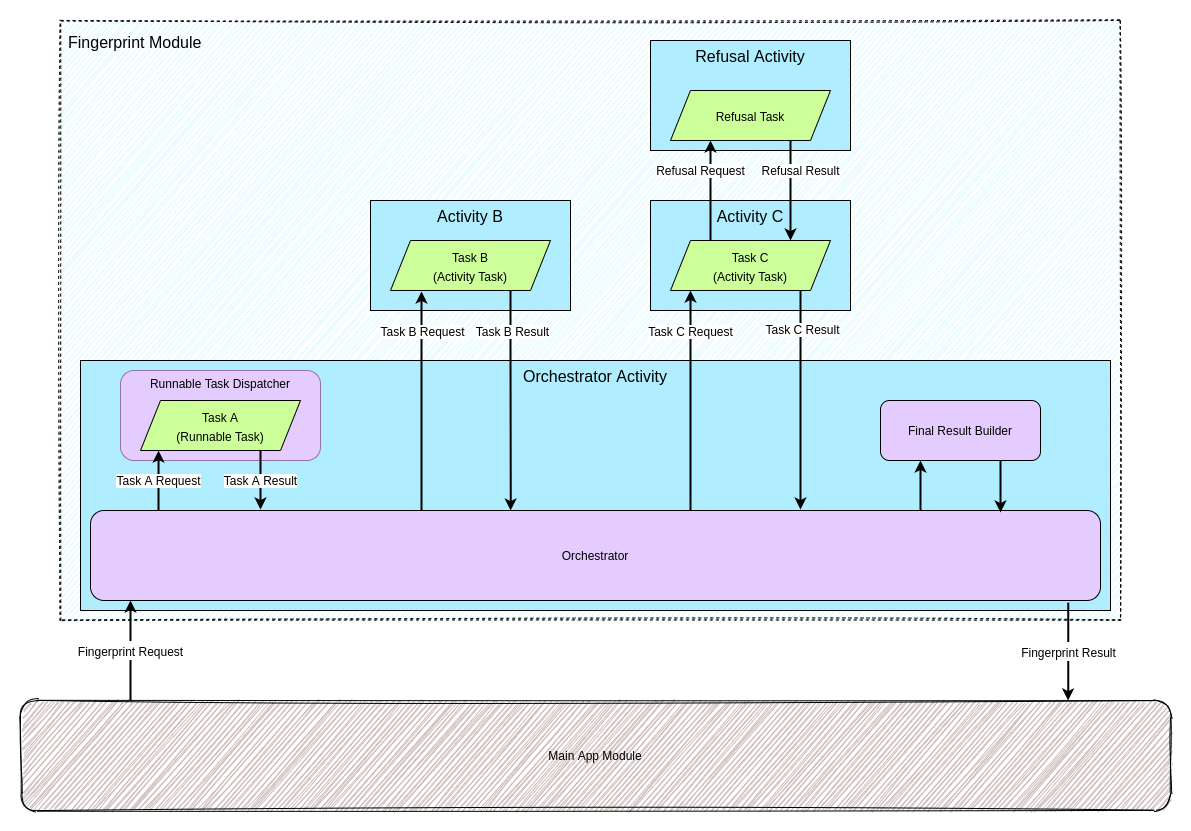

The diagram above was exported from draw.io. Its source (the exported page's mxGraphModel, read from the mxfile embedded in the PNG):
<mxGraphModel dx="1355" dy="774" grid="1" gridSize="10" guides="1" tooltips="1" connect="1" arrows="1" fold="1" page="1" pageScale="1" pageWidth="1169" pageHeight="827" math="0" shadow="0">
  <root>
    <mxCell id="0" />
    <mxCell id="1" parent="0" />
    <mxCell id="rNR2lNvbD14H_4ekA6vA-4" value="Fingerprint Module" style="rounded=0;whiteSpace=wrap;html=1;dashed=1;shadow=0;sketch=1;verticalAlign=top;align=left;fontSize=16;spacing=8;fillColor=#E6FBFF;glass=0;" vertex="1" parent="1">
      <mxGeometry x="50" y="10" width="1060" height="600" as="geometry" />
    </mxCell>
    <mxCell id="rNR2lNvbD14H_4ekA6vA-9" value="Orchestrator Activity" style="rounded=0;whiteSpace=wrap;html=1;shadow=0;sketch=0;fontSize=16;align=center;verticalAlign=top;fillColor=#B0EDFF;" vertex="1" parent="1">
      <mxGeometry x="70" y="350" width="1030" height="250" as="geometry" />
    </mxCell>
    <mxCell id="rNR2lNvbD14H_4ekA6vA-2" value="Main App Module" style="rounded=1;whiteSpace=wrap;html=1;sketch=1;fillColor=#CCBCBC;shadow=0;" vertex="1" parent="1">
      <mxGeometry x="10" y="690" width="1150" height="110" as="geometry" />
    </mxCell>
    <mxCell id="rNR2lNvbD14H_4ekA6vA-8" value="&lt;font style=&quot;font-size: 12px&quot;&gt;Fingerprint Result&lt;/font&gt;" style="edgeStyle=orthogonalEdgeStyle;rounded=0;orthogonalLoop=1;jettySize=auto;html=1;entryX=0.911;entryY=0;entryDx=0;entryDy=0;fontSize=16;entryPerimeter=0;exitX=0.967;exitY=1.036;exitDx=0;exitDy=0;exitPerimeter=0;strokeWidth=2;" edge="1" parent="1" source="rNR2lNvbD14H_4ekA6vA-1" target="rNR2lNvbD14H_4ekA6vA-2">
      <mxGeometry relative="1" as="geometry">
        <Array as="points">
          <mxPoint x="1058" y="594" />
        </Array>
      </mxGeometry>
    </mxCell>
    <mxCell id="rNR2lNvbD14H_4ekA6vA-47" style="edgeStyle=orthogonalEdgeStyle;rounded=0;orthogonalLoop=1;jettySize=auto;html=1;entryX=0.25;entryY=1;entryDx=0;entryDy=0;labelBackgroundColor=#ffffff;strokeWidth=2;fontSize=12;" edge="1" parent="1" source="rNR2lNvbD14H_4ekA6vA-1" target="rNR2lNvbD14H_4ekA6vA-21">
      <mxGeometry relative="1" as="geometry">
        <Array as="points">
          <mxPoint x="910" y="490" />
          <mxPoint x="910" y="490" />
        </Array>
      </mxGeometry>
    </mxCell>
    <mxCell id="rNR2lNvbD14H_4ekA6vA-1" value="Orchestrator" style="rounded=1;whiteSpace=wrap;html=1;fillColor=#E5CCFF;" vertex="1" parent="1">
      <mxGeometry x="80" y="500" width="1010" height="90" as="geometry" />
    </mxCell>
    <mxCell id="rNR2lNvbD14H_4ekA6vA-6" value="&lt;font style=&quot;font-size: 12px&quot;&gt;Fingerprint Request&lt;/font&gt;" style="edgeStyle=orthogonalEdgeStyle;rounded=0;orthogonalLoop=1;jettySize=auto;html=1;fontSize=16;strokeWidth=2;" edge="1" parent="1" source="rNR2lNvbD14H_4ekA6vA-2" target="rNR2lNvbD14H_4ekA6vA-1">
      <mxGeometry relative="1" as="geometry">
        <Array as="points">
          <mxPoint x="120" y="660" />
          <mxPoint x="120" y="660" />
        </Array>
      </mxGeometry>
    </mxCell>
    <mxCell id="rNR2lNvbD14H_4ekA6vA-12" value="Runnable Task Dispatcher" style="rounded=1;whiteSpace=wrap;html=1;shadow=0;sketch=0;fontSize=12;align=center;verticalAlign=top;strokeColor=#9673a6;fillColor=#E5CCFF;" vertex="1" parent="1">
      <mxGeometry x="110" y="360" width="200" height="90" as="geometry" />
    </mxCell>
    <mxCell id="rNR2lNvbD14H_4ekA6vA-15" value="Task A Result" style="edgeStyle=orthogonalEdgeStyle;rounded=0;orthogonalLoop=1;jettySize=auto;html=1;exitX=0.75;exitY=1;exitDx=0;exitDy=0;strokeWidth=2;fontSize=12;labelBackgroundColor=#ffffff;" edge="1" parent="1" source="rNR2lNvbD14H_4ekA6vA-13">
      <mxGeometry relative="1" as="geometry">
        <mxPoint x="250" y="499" as="targetPoint" />
        <Array as="points">
          <mxPoint x="250" y="499" />
        </Array>
      </mxGeometry>
    </mxCell>
    <mxCell id="rNR2lNvbD14H_4ekA6vA-13" value="&lt;font style=&quot;font-size: 12px&quot;&gt;Task A&lt;br&gt;(Runnable Task)&lt;br&gt;&lt;/font&gt;" style="shape=parallelogram;perimeter=parallelogramPerimeter;whiteSpace=wrap;html=1;fixedSize=1;shadow=0;sketch=0;fontSize=16;align=center;fillColor=#CCFF99;" vertex="1" parent="1">
      <mxGeometry x="130" y="390" width="160" height="50" as="geometry" />
    </mxCell>
    <mxCell id="rNR2lNvbD14H_4ekA6vA-16" value="Task A Request" style="edgeStyle=orthogonalEdgeStyle;rounded=0;orthogonalLoop=1;jettySize=auto;html=1;entryX=0.113;entryY=1.002;entryDx=0;entryDy=0;entryPerimeter=0;strokeWidth=2;fontSize=12;labelBackgroundColor=#ffffff;horizontal=1;" edge="1" parent="1" source="rNR2lNvbD14H_4ekA6vA-1" target="rNR2lNvbD14H_4ekA6vA-13">
      <mxGeometry relative="1" as="geometry">
        <Array as="points">
          <mxPoint x="148" y="480" />
          <mxPoint x="148" y="480" />
        </Array>
      </mxGeometry>
    </mxCell>
    <mxCell id="rNR2lNvbD14H_4ekA6vA-18" value="Activity B" style="rounded=0;whiteSpace=wrap;html=1;shadow=0;sketch=0;fontSize=16;align=center;verticalAlign=top;fillColor=#B0EDFF;" vertex="1" parent="1">
      <mxGeometry x="360" y="190" width="200" height="110" as="geometry" />
    </mxCell>
    <mxCell id="rNR2lNvbD14H_4ekA6vA-19" value="Activity C" style="rounded=0;whiteSpace=wrap;html=1;shadow=0;sketch=0;fontSize=16;align=center;verticalAlign=top;fillColor=#B0EDFF;" vertex="1" parent="1">
      <mxGeometry x="640" y="190" width="200" height="110" as="geometry" />
    </mxCell>
    <mxCell id="rNR2lNvbD14H_4ekA6vA-20" value="Refusal Activity" style="rounded=0;whiteSpace=wrap;html=1;shadow=0;sketch=0;fontSize=16;align=center;verticalAlign=top;fillColor=#B0EDFF;" vertex="1" parent="1">
      <mxGeometry x="640" y="30" width="200" height="110" as="geometry" />
    </mxCell>
    <mxCell id="rNR2lNvbD14H_4ekA6vA-48" style="edgeStyle=orthogonalEdgeStyle;rounded=0;orthogonalLoop=1;jettySize=auto;html=1;exitX=0.75;exitY=1;exitDx=0;exitDy=0;entryX=0.901;entryY=0.022;entryDx=0;entryDy=0;entryPerimeter=0;labelBackgroundColor=#ffffff;strokeWidth=2;fontSize=12;" edge="1" parent="1" source="rNR2lNvbD14H_4ekA6vA-21" target="rNR2lNvbD14H_4ekA6vA-1">
      <mxGeometry relative="1" as="geometry" />
    </mxCell>
    <mxCell id="rNR2lNvbD14H_4ekA6vA-21" value="Final Result Builder" style="rounded=1;whiteSpace=wrap;html=1;shadow=0;sketch=0;fillColor=#E5CCFF;fontSize=12;align=center;" vertex="1" parent="1">
      <mxGeometry x="870" y="390" width="160" height="60" as="geometry" />
    </mxCell>
    <mxCell id="rNR2lNvbD14H_4ekA6vA-31" style="edgeStyle=orthogonalEdgeStyle;rounded=0;orthogonalLoop=1;jettySize=auto;html=1;labelBackgroundColor=#ffffff;strokeWidth=2;fontSize=12;entryX=0.416;entryY=0;entryDx=0;entryDy=0;entryPerimeter=0;" edge="1" parent="1" source="rNR2lNvbD14H_4ekA6vA-29" target="rNR2lNvbD14H_4ekA6vA-1">
      <mxGeometry relative="1" as="geometry">
        <Array as="points">
          <mxPoint x="500" y="340" />
          <mxPoint x="500" y="340" />
        </Array>
      </mxGeometry>
    </mxCell>
    <mxCell id="rNR2lNvbD14H_4ekA6vA-32" value="Task B Result" style="edgeLabel;html=1;align=center;verticalAlign=middle;resizable=0;points=[];fontSize=12;" vertex="1" connectable="0" parent="rNR2lNvbD14H_4ekA6vA-31">
      <mxGeometry x="-0.6636" y="1" relative="1" as="geometry">
        <mxPoint y="3" as="offset" />
      </mxGeometry>
    </mxCell>
    <mxCell id="rNR2lNvbD14H_4ekA6vA-29" value="&lt;font style=&quot;font-size: 12px&quot;&gt;Task B&lt;br&gt;(Activity Task)&lt;br&gt;&lt;/font&gt;" style="shape=parallelogram;perimeter=parallelogramPerimeter;whiteSpace=wrap;html=1;fixedSize=1;shadow=0;sketch=0;fontSize=16;align=center;fillColor=#CCFF99;" vertex="1" parent="1">
      <mxGeometry x="380" y="230" width="160" height="50" as="geometry" />
    </mxCell>
    <mxCell id="rNR2lNvbD14H_4ekA6vA-24" style="edgeStyle=orthogonalEdgeStyle;rounded=0;orthogonalLoop=1;jettySize=auto;html=1;entryX=0.194;entryY=1.02;entryDx=0;entryDy=0;labelBackgroundColor=#ffffff;strokeWidth=2;fontSize=12;entryPerimeter=0;" edge="1" parent="1" source="rNR2lNvbD14H_4ekA6vA-1" target="rNR2lNvbD14H_4ekA6vA-29">
      <mxGeometry relative="1" as="geometry">
        <Array as="points">
          <mxPoint x="411" y="470" />
          <mxPoint x="411" y="470" />
        </Array>
      </mxGeometry>
    </mxCell>
    <mxCell id="rNR2lNvbD14H_4ekA6vA-27" value="Task B Request" style="edgeLabel;html=1;align=center;verticalAlign=middle;resizable=0;points=[];fontSize=12;" vertex="1" connectable="0" parent="rNR2lNvbD14H_4ekA6vA-24">
      <mxGeometry x="0.7" relative="1" as="geometry">
        <mxPoint y="6" as="offset" />
      </mxGeometry>
    </mxCell>
    <mxCell id="rNR2lNvbD14H_4ekA6vA-38" style="edgeStyle=orthogonalEdgeStyle;rounded=0;orthogonalLoop=1;jettySize=auto;html=1;entryX=0.703;entryY=-0.011;entryDx=0;entryDy=0;entryPerimeter=0;labelBackgroundColor=#ffffff;strokeWidth=2;fontSize=12;" edge="1" parent="1" source="rNR2lNvbD14H_4ekA6vA-33" target="rNR2lNvbD14H_4ekA6vA-1">
      <mxGeometry relative="1" as="geometry">
        <Array as="points">
          <mxPoint x="790" y="450" />
          <mxPoint x="790" y="450" />
        </Array>
      </mxGeometry>
    </mxCell>
    <mxCell id="rNR2lNvbD14H_4ekA6vA-40" value="Task C Result" style="edgeLabel;html=1;align=center;verticalAlign=middle;resizable=0;points=[];fontSize=12;" vertex="1" connectable="0" parent="rNR2lNvbD14H_4ekA6vA-38">
      <mxGeometry x="-0.6486" y="1" relative="1" as="geometry">
        <mxPoint as="offset" />
      </mxGeometry>
    </mxCell>
    <mxCell id="rNR2lNvbD14H_4ekA6vA-44" value="Refusal Request" style="edgeStyle=orthogonalEdgeStyle;rounded=0;orthogonalLoop=1;jettySize=auto;html=1;exitX=0.25;exitY=0;exitDx=0;exitDy=0;entryX=0.25;entryY=1;entryDx=0;entryDy=0;labelBackgroundColor=#ffffff;strokeWidth=2;fontSize=12;" edge="1" parent="1" source="rNR2lNvbD14H_4ekA6vA-33" target="rNR2lNvbD14H_4ekA6vA-43">
      <mxGeometry x="0.4" y="10" relative="1" as="geometry">
        <mxPoint as="offset" />
      </mxGeometry>
    </mxCell>
    <mxCell id="rNR2lNvbD14H_4ekA6vA-33" value="&lt;font style=&quot;font-size: 12px&quot;&gt;Task C&lt;br&gt;(Activity Task)&lt;br&gt;&lt;/font&gt;" style="shape=parallelogram;perimeter=parallelogramPerimeter;whiteSpace=wrap;html=1;fixedSize=1;shadow=0;sketch=0;fontSize=16;align=center;fillColor=#CCFF99;" vertex="1" parent="1">
      <mxGeometry x="660" y="230" width="160" height="50" as="geometry" />
    </mxCell>
    <mxCell id="rNR2lNvbD14H_4ekA6vA-41" style="edgeStyle=orthogonalEdgeStyle;rounded=0;orthogonalLoop=1;jettySize=auto;html=1;entryX=0.125;entryY=1;entryDx=0;entryDy=0;entryPerimeter=0;labelBackgroundColor=#ffffff;strokeWidth=2;fontSize=12;" edge="1" parent="1" source="rNR2lNvbD14H_4ekA6vA-1" target="rNR2lNvbD14H_4ekA6vA-33">
      <mxGeometry relative="1" as="geometry">
        <Array as="points">
          <mxPoint x="680" y="450" />
          <mxPoint x="680" y="450" />
        </Array>
      </mxGeometry>
    </mxCell>
    <mxCell id="rNR2lNvbD14H_4ekA6vA-42" value="Task C Request" style="edgeLabel;html=1;align=center;verticalAlign=middle;resizable=0;points=[];fontSize=12;" vertex="1" connectable="0" parent="rNR2lNvbD14H_4ekA6vA-41">
      <mxGeometry x="0.6364" y="1" relative="1" as="geometry">
        <mxPoint as="offset" />
      </mxGeometry>
    </mxCell>
    <mxCell id="rNR2lNvbD14H_4ekA6vA-46" value="Refusal Result" style="edgeStyle=orthogonalEdgeStyle;rounded=0;orthogonalLoop=1;jettySize=auto;html=1;exitX=0.75;exitY=1;exitDx=0;exitDy=0;entryX=0.75;entryY=0;entryDx=0;entryDy=0;labelBackgroundColor=#ffffff;strokeWidth=2;fontSize=12;" edge="1" parent="1" source="rNR2lNvbD14H_4ekA6vA-43" target="rNR2lNvbD14H_4ekA6vA-33">
      <mxGeometry x="-0.4" y="10" relative="1" as="geometry">
        <mxPoint as="offset" />
      </mxGeometry>
    </mxCell>
    <mxCell id="rNR2lNvbD14H_4ekA6vA-43" value="&lt;font style=&quot;font-size: 12px&quot;&gt;Refusal Task&lt;/font&gt;" style="shape=parallelogram;perimeter=parallelogramPerimeter;whiteSpace=wrap;html=1;fixedSize=1;shadow=0;sketch=0;fontSize=16;align=center;fillColor=#CCFF99;" vertex="1" parent="1">
      <mxGeometry x="660" y="80" width="160" height="50" as="geometry" />
    </mxCell>
  </root>
</mxGraphModel>